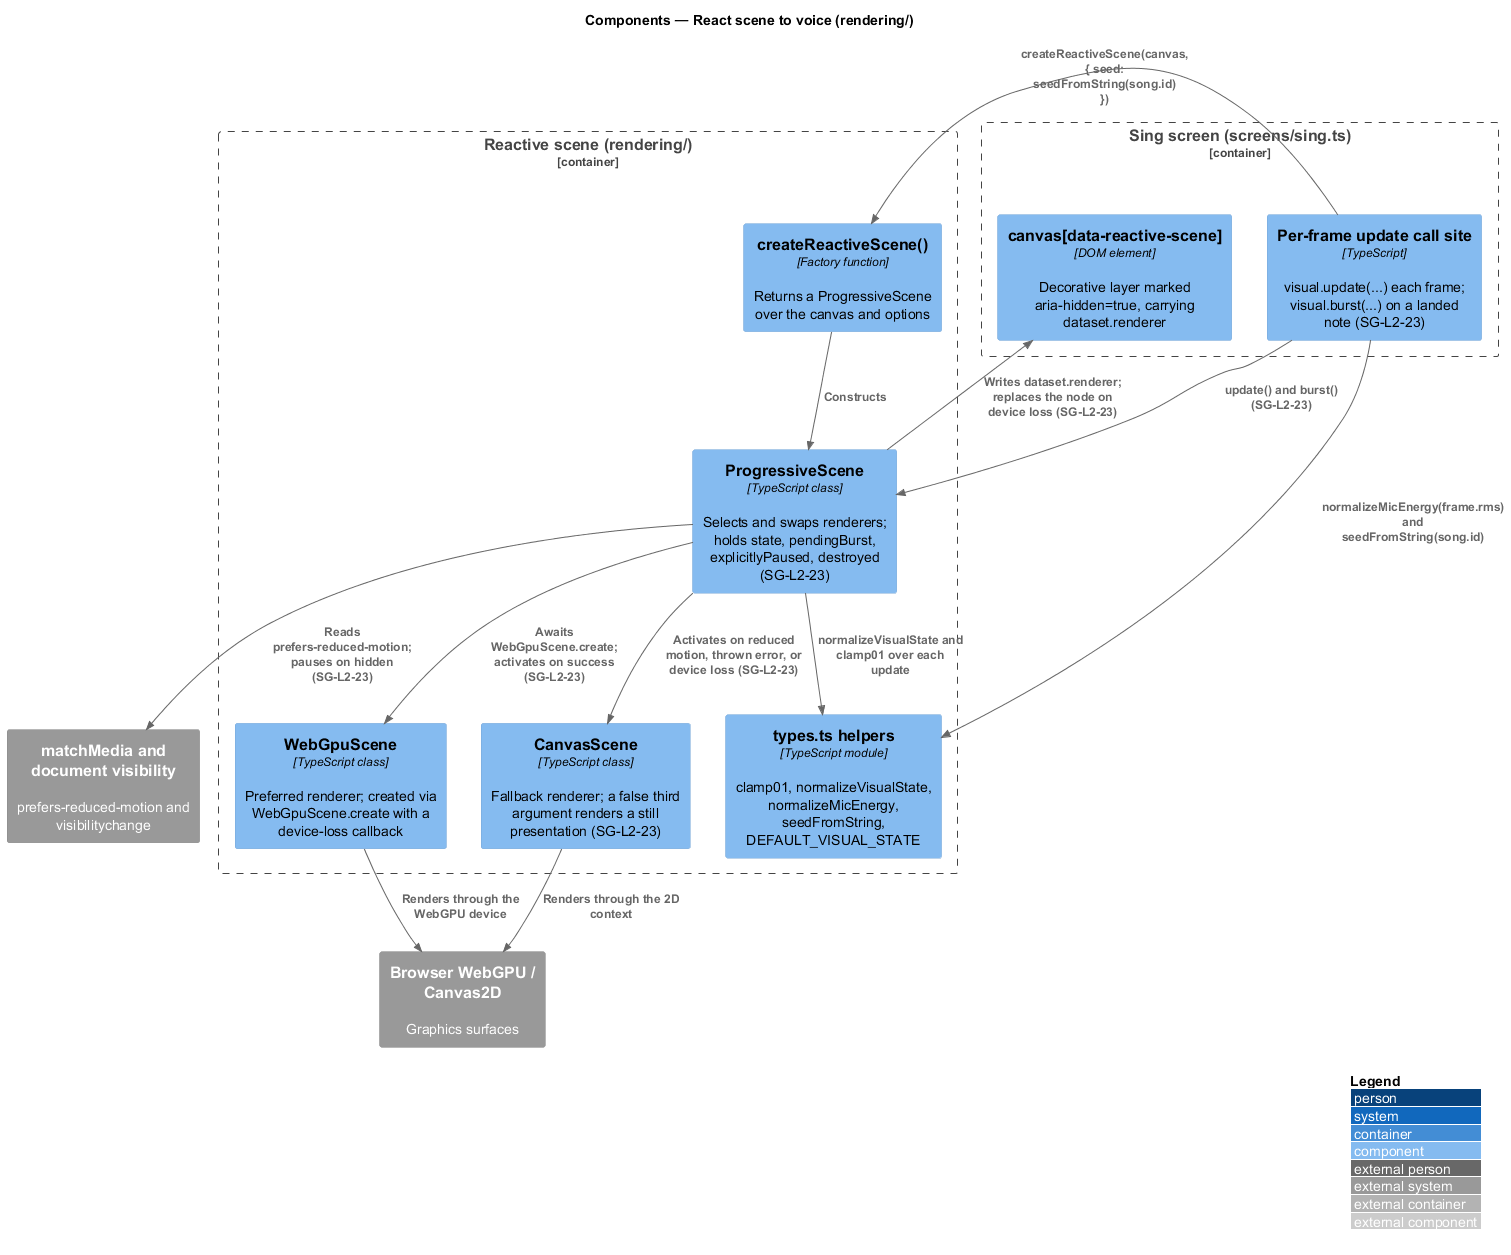

The diagram above was rendered by PlantUML. Its source (embedded in the PNG):
@startuml
!include <C4/C4_Component>
LAYOUT_WITH_LEGEND()
title Components — React scene to voice (rendering/)

Container_Boundary(sing, "Sing screen (screens/sing.ts)") {
  Component(loop, "Per-frame update call site", "TypeScript", "visual.update(...) each frame; visual.burst(...) on a landed note (SG-L2-23)")
  Component(canvasel, "canvas[data-reactive-scene]", "DOM element", "Decorative layer marked aria-hidden=true, carrying dataset.renderer")
}

Container_Boundary(rendering, "Reactive scene (rendering/)") {
  Component(factory, "createReactiveScene()", "Factory function", "Returns a ProgressiveScene over the canvas and options")
  Component(progressive, "ProgressiveScene", "TypeScript class", "Selects and swaps renderers; holds state, pendingBurst, explicitlyPaused, destroyed (SG-L2-23)")
  Component(webgpu, "WebGpuScene", "TypeScript class", "Preferred renderer; created via WebGpuScene.create with a device-loss callback")
  Component(canvas2d, "CanvasScene", "TypeScript class", "Fallback renderer; a false third argument renders a still presentation (SG-L2-23)")
  Component(types, "types.ts helpers", "TypeScript module", "clamp01, normalizeVisualState, normalizeMicEnergy, seedFromString, DEFAULT_VISUAL_STATE")
}

System_Ext(gpu, "Browser WebGPU / Canvas2D", "Graphics surfaces")
System_Ext(prefs, "matchMedia and document visibility", "prefers-reduced-motion and visibilitychange")

Rel(loop, factory, "createReactiveScene(canvas, { seed: seedFromString(song.id) })")
Rel(factory, progressive, "Constructs")
Rel(loop, progressive, "update() and burst() (SG-L2-23)")
Rel(progressive, types, "normalizeVisualState and clamp01 over each update")
Rel(loop, types, "normalizeMicEnergy(frame.rms) and seedFromString(song.id)")
Rel(progressive, prefs, "Reads prefers-reduced-motion; pauses on hidden (SG-L2-23)")
Rel(progressive, webgpu, "Awaits WebGpuScene.create; activates on success (SG-L2-23)")
Rel(progressive, canvas2d, "Activates on reduced motion, thrown error, or device loss (SG-L2-23)")
Rel(webgpu, gpu, "Renders through the WebGPU device")
Rel(canvas2d, gpu, "Renders through the 2D context")
Rel(progressive, canvasel, "Writes dataset.renderer; replaces the node on device loss (SG-L2-23)")
@enduml